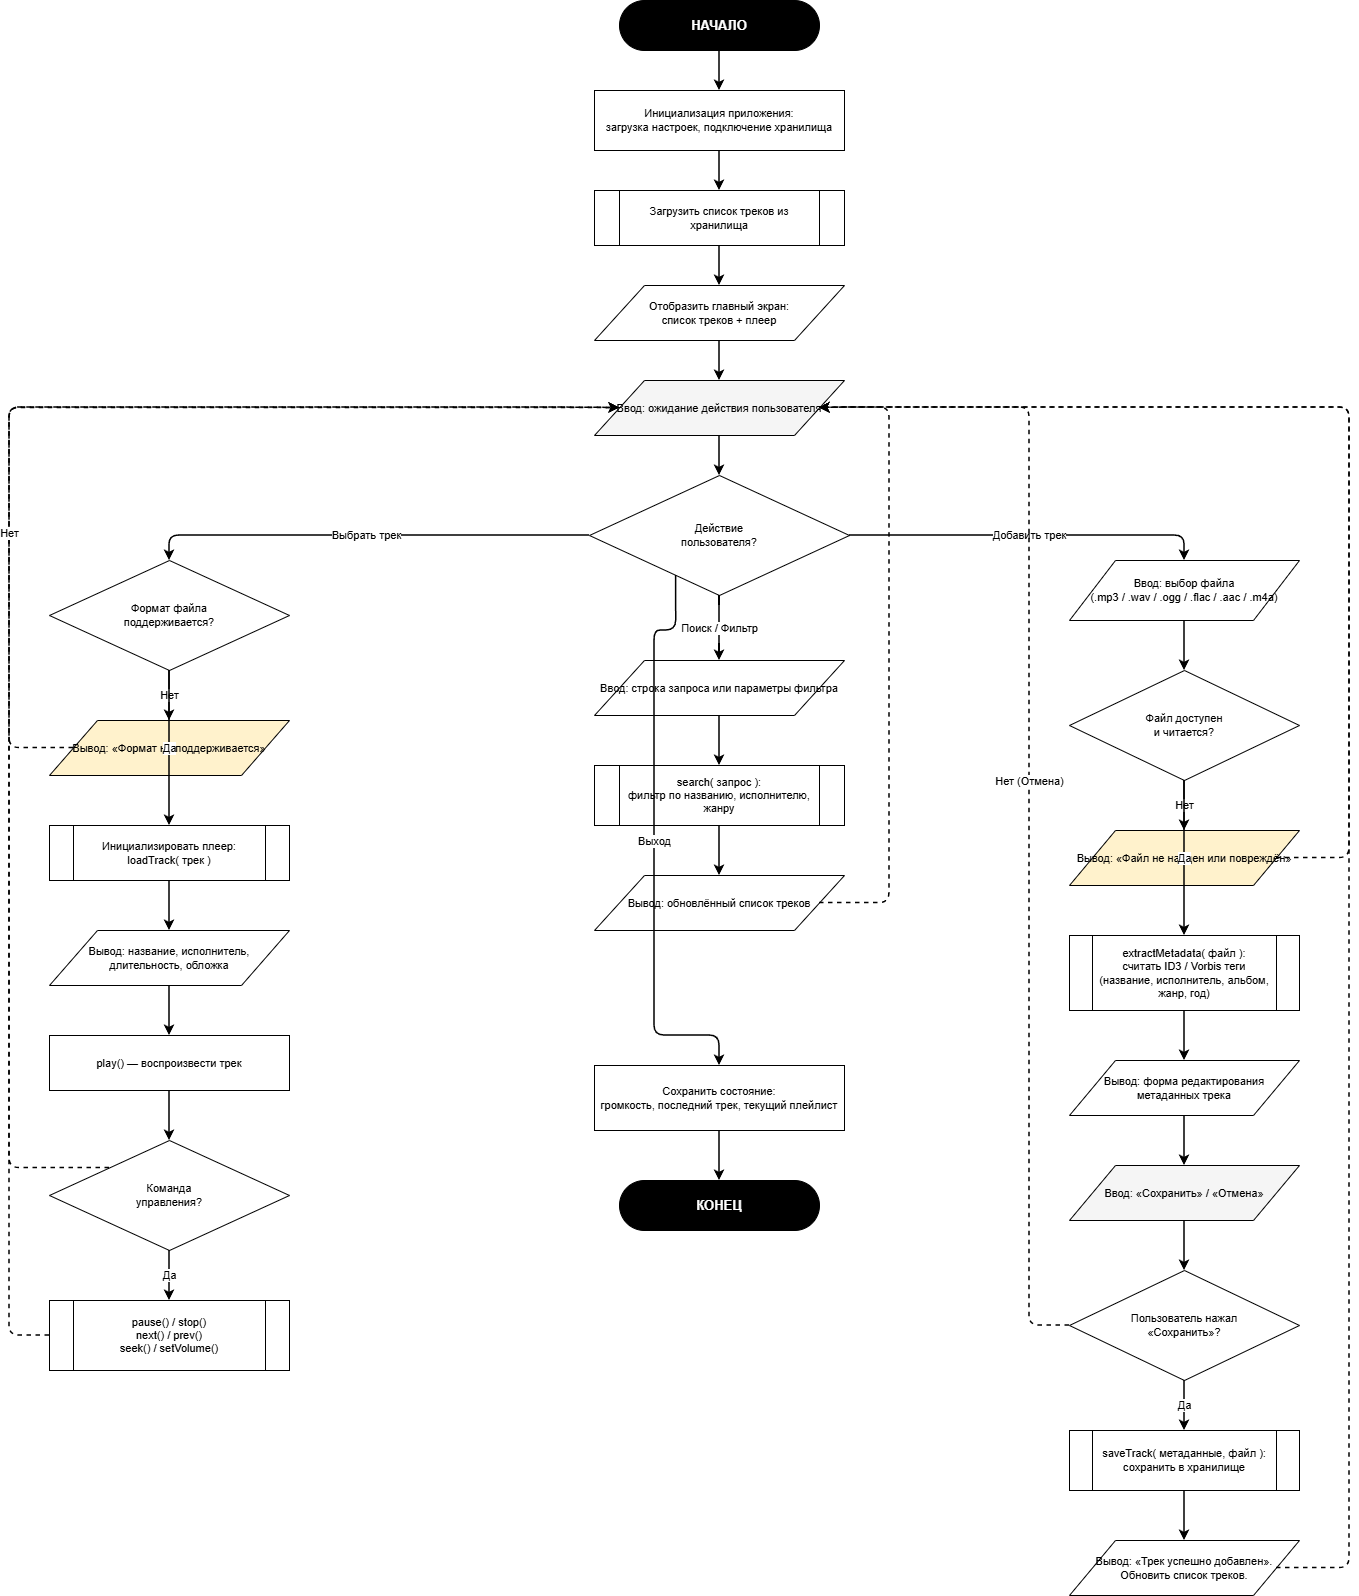

The diagram above was exported from draw.io. Its source (the exported page's mxGraphModel, read from the mxfile embedded in the PNG):
<mxGraphModel dx="8784" dy="3925" grid="1" gridSize="10" guides="1" tooltips="1" connect="1" arrows="1" fold="1" page="1" pageScale="1" pageWidth="827" pageHeight="1169" math="0" shadow="0">
  <root>
    <mxCell id="0" />
    <mxCell id="1" parent="0" />
    <mxCell id="z-r1Jedb3QTZ_Bf6B-St-1" parent="1" style="rounded=1;arcSize=50;whiteSpace=wrap;html=1;fillColor=#000000;strokeColor=#000000;fontColor=#ffffff;fontSize=13;fontStyle=1;" value="НАЧАЛО" vertex="1">
      <mxGeometry height="50" width="200" x="-910" y="360" as="geometry" />
    </mxCell>
    <mxCell id="z-r1Jedb3QTZ_Bf6B-St-2" parent="1" style="rounded=0;whiteSpace=wrap;html=1;fillColor=#ffffff;strokeColor=#000000;fontSize=11;" value="Инициализация приложения:&lt;br/&gt;загрузка настроек, подключение хранилища" vertex="1">
      <mxGeometry height="60" width="250" x="-935" y="450" as="geometry" />
    </mxCell>
    <mxCell id="z-r1Jedb3QTZ_Bf6B-St-3" parent="1" style="shape=process;backgroundOutline=1;whiteSpace=wrap;html=1;fillColor=#ffffff;strokeColor=#000000;fontSize=11;" value="Загрузить список треков из хранилища" vertex="1">
      <mxGeometry height="55" width="250" x="-935" y="550" as="geometry" />
    </mxCell>
    <mxCell id="z-r1Jedb3QTZ_Bf6B-St-4" parent="1" style="shape=parallelogram;perimeter=parallelogramPerimeter;whiteSpace=wrap;html=1;fillColor=#ffffff;strokeColor=#000000;fontSize=11;" value="Отобразить главный экран:&lt;br/&gt;список треков + плеер" vertex="1">
      <mxGeometry height="55" width="250" x="-935" y="645" as="geometry" />
    </mxCell>
    <mxCell id="z-r1Jedb3QTZ_Bf6B-St-5" parent="1" style="shape=parallelogram;perimeter=parallelogramPerimeter;whiteSpace=wrap;html=1;fillColor=#f5f5f5;strokeColor=#000000;fontSize=11;" value="Ввод: ожидание действия пользователя" vertex="1">
      <mxGeometry height="55" width="250" x="-935" y="740" as="geometry" />
    </mxCell>
    <mxCell id="z-r1Jedb3QTZ_Bf6B-St-6" parent="1" style="rhombus;whiteSpace=wrap;html=1;fillColor=#ffffff;strokeColor=#000000;fontSize=11;verticalAlign=middle;" value="Действие&lt;br/&gt;пользователя?" vertex="1">
      <mxGeometry height="120" width="260" x="-940" y="835" as="geometry" />
    </mxCell>
    <mxCell id="z-r1Jedb3QTZ_Bf6B-St-7" edge="1" parent="1" source="z-r1Jedb3QTZ_Bf6B-St-1" style="edgeStyle=orthogonalEdgeStyle;html=1;strokeColor=#000000;strokeWidth=1.5;" target="z-r1Jedb3QTZ_Bf6B-St-2">
      <mxGeometry relative="1" as="geometry" />
    </mxCell>
    <mxCell id="z-r1Jedb3QTZ_Bf6B-St-8" edge="1" parent="1" source="z-r1Jedb3QTZ_Bf6B-St-2" style="edgeStyle=orthogonalEdgeStyle;html=1;strokeColor=#000000;strokeWidth=1.5;" target="z-r1Jedb3QTZ_Bf6B-St-3">
      <mxGeometry relative="1" as="geometry" />
    </mxCell>
    <mxCell id="z-r1Jedb3QTZ_Bf6B-St-9" edge="1" parent="1" source="z-r1Jedb3QTZ_Bf6B-St-3" style="edgeStyle=orthogonalEdgeStyle;html=1;strokeColor=#000000;strokeWidth=1.5;" target="z-r1Jedb3QTZ_Bf6B-St-4">
      <mxGeometry relative="1" as="geometry" />
    </mxCell>
    <mxCell id="z-r1Jedb3QTZ_Bf6B-St-10" edge="1" parent="1" source="z-r1Jedb3QTZ_Bf6B-St-4" style="edgeStyle=orthogonalEdgeStyle;html=1;strokeColor=#000000;strokeWidth=1.5;" target="z-r1Jedb3QTZ_Bf6B-St-5">
      <mxGeometry relative="1" as="geometry" />
    </mxCell>
    <mxCell id="z-r1Jedb3QTZ_Bf6B-St-11" edge="1" parent="1" source="z-r1Jedb3QTZ_Bf6B-St-5" style="edgeStyle=orthogonalEdgeStyle;html=1;strokeColor=#000000;strokeWidth=1.5;" target="z-r1Jedb3QTZ_Bf6B-St-6">
      <mxGeometry relative="1" as="geometry" />
    </mxCell>
    <mxCell id="z-r1Jedb3QTZ_Bf6B-St-12" edge="1" parent="1" source="z-r1Jedb3QTZ_Bf6B-St-6" style="edgeStyle=orthogonalEdgeStyle;html=1;strokeColor=#000000;strokeWidth=1.5;exitX=0;exitY=0.5;exitDx=0;exitDy=0;entryX=0.5;entryY=0;entryDx=0;entryDy=0;" target="z-r1Jedb3QTZ_Bf6B-St-13" value="Выбрать трек">
      <mxGeometry relative="1" as="geometry">
        <Array as="points">
          <mxPoint x="-980" y="895" />
          <mxPoint x="-1360" y="895" />
        </Array>
      </mxGeometry>
    </mxCell>
    <mxCell id="z-r1Jedb3QTZ_Bf6B-St-13" parent="1" style="rhombus;whiteSpace=wrap;html=1;fillColor=#ffffff;strokeColor=#000000;fontSize=11;verticalAlign=middle;" value="Формат файла&lt;br/&gt;поддерживается?" vertex="1">
      <mxGeometry height="110" width="240" x="-1480" y="920" as="geometry" />
    </mxCell>
    <mxCell id="z-r1Jedb3QTZ_Bf6B-St-14" parent="1" style="shape=parallelogram;perimeter=parallelogramPerimeter;whiteSpace=wrap;html=1;fillColor=#fff2cc;strokeColor=#000000;fontSize=11;" value="Вывод: «Формат не поддерживается»" vertex="1">
      <mxGeometry height="55" width="240" x="-1480" y="1080" as="geometry" />
    </mxCell>
    <mxCell id="z-r1Jedb3QTZ_Bf6B-St-15" parent="1" style="shape=process;backgroundOutline=1;whiteSpace=wrap;html=1;fillColor=#ffffff;strokeColor=#000000;fontSize=11;" value="Инициализировать плеер:&lt;br/&gt;loadTrack( трек )" vertex="1">
      <mxGeometry height="55" width="240" x="-1480" y="1185" as="geometry" />
    </mxCell>
    <mxCell id="z-r1Jedb3QTZ_Bf6B-St-16" parent="1" style="shape=parallelogram;perimeter=parallelogramPerimeter;whiteSpace=wrap;html=1;fillColor=#ffffff;strokeColor=#000000;fontSize=11;" value="Вывод: название, исполнитель,&lt;br/&gt;длительность, обложка" vertex="1">
      <mxGeometry height="55" width="240" x="-1480" y="1290" as="geometry" />
    </mxCell>
    <mxCell id="z-r1Jedb3QTZ_Bf6B-St-17" parent="1" style="rounded=0;whiteSpace=wrap;html=1;fillColor=#ffffff;strokeColor=#000000;fontSize=11;" value="play() — воспроизвести трек" vertex="1">
      <mxGeometry height="55" width="240" x="-1480" y="1395" as="geometry" />
    </mxCell>
    <mxCell id="z-r1Jedb3QTZ_Bf6B-St-18" parent="1" style="rhombus;whiteSpace=wrap;html=1;fillColor=#ffffff;strokeColor=#000000;fontSize=11;verticalAlign=middle;" value="Команда&lt;br/&gt;управления?" vertex="1">
      <mxGeometry height="110" width="240" x="-1480" y="1500" as="geometry" />
    </mxCell>
    <mxCell id="z-r1Jedb3QTZ_Bf6B-St-19" parent="1" style="shape=process;backgroundOutline=1;whiteSpace=wrap;html=1;fillColor=#ffffff;strokeColor=#000000;fontSize=11;" value="pause() / stop()&lt;br/&gt;next() / prev()&lt;br/&gt;seek() / setVolume()" vertex="1">
      <mxGeometry height="70" width="240" x="-1480" y="1660" as="geometry" />
    </mxCell>
    <mxCell id="z-r1Jedb3QTZ_Bf6B-St-20" edge="1" parent="1" source="z-r1Jedb3QTZ_Bf6B-St-13" style="edgeStyle=orthogonalEdgeStyle;html=1;strokeColor=#000000;strokeWidth=1.5;exitX=0.5;exitY=1;exitDx=0;exitDy=0;" target="z-r1Jedb3QTZ_Bf6B-St-14" value="Нет">
      <mxGeometry relative="1" as="geometry" />
    </mxCell>
    <mxCell id="z-r1Jedb3QTZ_Bf6B-St-21" edge="1" parent="1" source="z-r1Jedb3QTZ_Bf6B-St-14" style="edgeStyle=orthogonalEdgeStyle;html=1;strokeColor=#000000;strokeWidth=1.5;dashed=1;exitX=0;exitY=0.5;exitDx=0;exitDy=0;entryX=0;entryY=0.5;entryDx=0;entryDy=0;" target="z-r1Jedb3QTZ_Bf6B-St-5">
      <mxGeometry relative="1" as="geometry">
        <Array as="points">
          <mxPoint x="-1520" y="1107" />
          <mxPoint x="-1520" y="767" />
          <mxPoint x="-975" y="767" />
        </Array>
      </mxGeometry>
    </mxCell>
    <mxCell id="z-r1Jedb3QTZ_Bf6B-St-22" edge="1" parent="1" source="z-r1Jedb3QTZ_Bf6B-St-13" style="edgeStyle=orthogonalEdgeStyle;html=1;strokeColor=#000000;strokeWidth=1.5;" target="z-r1Jedb3QTZ_Bf6B-St-15" value="Да">
      <mxGeometry relative="1" as="geometry" />
    </mxCell>
    <mxCell id="z-r1Jedb3QTZ_Bf6B-St-23" edge="1" parent="1" source="z-r1Jedb3QTZ_Bf6B-St-15" style="edgeStyle=orthogonalEdgeStyle;html=1;strokeColor=#000000;strokeWidth=1.5;" target="z-r1Jedb3QTZ_Bf6B-St-16">
      <mxGeometry relative="1" as="geometry" />
    </mxCell>
    <mxCell id="z-r1Jedb3QTZ_Bf6B-St-24" edge="1" parent="1" source="z-r1Jedb3QTZ_Bf6B-St-16" style="edgeStyle=orthogonalEdgeStyle;html=1;strokeColor=#000000;strokeWidth=1.5;" target="z-r1Jedb3QTZ_Bf6B-St-17">
      <mxGeometry relative="1" as="geometry" />
    </mxCell>
    <mxCell id="z-r1Jedb3QTZ_Bf6B-St-25" edge="1" parent="1" source="z-r1Jedb3QTZ_Bf6B-St-17" style="edgeStyle=orthogonalEdgeStyle;html=1;strokeColor=#000000;strokeWidth=1.5;" target="z-r1Jedb3QTZ_Bf6B-St-18">
      <mxGeometry relative="1" as="geometry" />
    </mxCell>
    <mxCell id="z-r1Jedb3QTZ_Bf6B-St-26" edge="1" parent="1" source="z-r1Jedb3QTZ_Bf6B-St-18" style="edgeStyle=orthogonalEdgeStyle;html=1;strokeColor=#000000;strokeWidth=1.5;" target="z-r1Jedb3QTZ_Bf6B-St-19" value="Да">
      <mxGeometry relative="1" as="geometry" />
    </mxCell>
    <mxCell id="z-r1Jedb3QTZ_Bf6B-St-27" edge="1" parent="1" source="z-r1Jedb3QTZ_Bf6B-St-19" style="edgeStyle=orthogonalEdgeStyle;html=1;strokeColor=#000000;strokeWidth=1.5;dashed=1;exitX=0;exitY=0.5;exitDx=0;exitDy=0;entryX=0;entryY=0.5;entryDx=0;entryDy=0;" target="z-r1Jedb3QTZ_Bf6B-St-5">
      <mxGeometry relative="1" as="geometry">
        <Array as="points">
          <mxPoint x="-1520" y="1695" />
          <mxPoint x="-1520" y="767" />
          <mxPoint x="-975" y="767" />
        </Array>
      </mxGeometry>
    </mxCell>
    <mxCell id="z-r1Jedb3QTZ_Bf6B-St-28" edge="1" parent="1" source="z-r1Jedb3QTZ_Bf6B-St-18" style="edgeStyle=orthogonalEdgeStyle;html=1;strokeColor=#000000;strokeWidth=1.5;dashed=1;exitX=0;exitY=0;exitDx=0;exitDy=0;entryX=0;entryY=0.5;entryDx=0;entryDy=0;" target="z-r1Jedb3QTZ_Bf6B-St-5" value="Нет">
      <mxGeometry relative="1" as="geometry">
        <Array as="points">
          <mxPoint x="-1520" y="1500" />
          <mxPoint x="-1520" y="767" />
          <mxPoint x="-975" y="767" />
        </Array>
      </mxGeometry>
    </mxCell>
    <mxCell id="z-r1Jedb3QTZ_Bf6B-St-29" edge="1" parent="1" source="z-r1Jedb3QTZ_Bf6B-St-6" style="edgeStyle=orthogonalEdgeStyle;html=1;strokeColor=#000000;strokeWidth=1.5;exitX=0.5;exitY=1;exitDx=0;exitDy=0;entryX=0.5;entryY=0;entryDx=0;entryDy=0;" target="z-r1Jedb3QTZ_Bf6B-St-30" value="Поиск / Фильтр">
      <mxGeometry relative="1" as="geometry">
        <Array as="points">
          <mxPoint x="-810" y="990" />
        </Array>
      </mxGeometry>
    </mxCell>
    <mxCell id="z-r1Jedb3QTZ_Bf6B-St-30" parent="1" style="shape=parallelogram;perimeter=parallelogramPerimeter;whiteSpace=wrap;html=1;fillColor=#ffffff;strokeColor=#000000;fontSize=11;" value="Ввод: строка запроса или параметры фильтра" vertex="1">
      <mxGeometry height="55" width="250" x="-935" y="1020" as="geometry" />
    </mxCell>
    <mxCell id="z-r1Jedb3QTZ_Bf6B-St-31" parent="1" style="shape=process;backgroundOutline=1;whiteSpace=wrap;html=1;fillColor=#ffffff;strokeColor=#000000;fontSize=11;" value="search( запрос ):&lt;br/&gt;фильтр по названию, исполнителю, жанру" vertex="1">
      <mxGeometry height="60" width="250" x="-935" y="1125" as="geometry" />
    </mxCell>
    <mxCell id="z-r1Jedb3QTZ_Bf6B-St-32" parent="1" style="shape=parallelogram;perimeter=parallelogramPerimeter;whiteSpace=wrap;html=1;fillColor=#ffffff;strokeColor=#000000;fontSize=11;" value="Вывод: обновлённый список треков" vertex="1">
      <mxGeometry height="55" width="250" x="-935" y="1235" as="geometry" />
    </mxCell>
    <mxCell id="z-r1Jedb3QTZ_Bf6B-St-33" edge="1" parent="1" source="z-r1Jedb3QTZ_Bf6B-St-30" style="edgeStyle=orthogonalEdgeStyle;html=1;strokeColor=#000000;strokeWidth=1.5;" target="z-r1Jedb3QTZ_Bf6B-St-31">
      <mxGeometry relative="1" as="geometry" />
    </mxCell>
    <mxCell id="z-r1Jedb3QTZ_Bf6B-St-34" edge="1" parent="1" source="z-r1Jedb3QTZ_Bf6B-St-31" style="edgeStyle=orthogonalEdgeStyle;html=1;strokeColor=#000000;strokeWidth=1.5;" target="z-r1Jedb3QTZ_Bf6B-St-32">
      <mxGeometry relative="1" as="geometry" />
    </mxCell>
    <mxCell id="z-r1Jedb3QTZ_Bf6B-St-35" edge="1" parent="1" source="z-r1Jedb3QTZ_Bf6B-St-32" style="edgeStyle=orthogonalEdgeStyle;html=1;strokeColor=#000000;strokeWidth=1.5;dashed=1;exitX=1;exitY=0.5;exitDx=0;exitDy=0;entryX=1;entryY=0.5;entryDx=0;entryDy=0;" target="z-r1Jedb3QTZ_Bf6B-St-5">
      <mxGeometry relative="1" as="geometry">
        <Array as="points">
          <mxPoint x="-640" y="1262" />
          <mxPoint x="-640" y="767" />
          <mxPoint x="-685" y="767" />
        </Array>
      </mxGeometry>
    </mxCell>
    <mxCell id="z-r1Jedb3QTZ_Bf6B-St-36" edge="1" parent="1" source="z-r1Jedb3QTZ_Bf6B-St-6" style="edgeStyle=orthogonalEdgeStyle;html=1;strokeColor=#000000;strokeWidth=1.5;exitX=1;exitY=0.5;exitDx=0;exitDy=0;entryX=0.5;entryY=0;entryDx=0;entryDy=0;" target="z-r1Jedb3QTZ_Bf6B-St-37" value="Добавить трек">
      <mxGeometry relative="1" as="geometry">
        <Array as="points">
          <mxPoint x="-640" y="895" />
          <mxPoint x="-345.00000000000006" y="895" />
        </Array>
      </mxGeometry>
    </mxCell>
    <mxCell id="z-r1Jedb3QTZ_Bf6B-St-37" parent="1" style="shape=parallelogram;perimeter=parallelogramPerimeter;whiteSpace=wrap;html=1;fillColor=#ffffff;strokeColor=#000000;fontSize=11;" value="Ввод: выбор файла&lt;br/&gt;(.mp3 / .wav / .ogg / .flac / .aac / .m4a)" vertex="1">
      <mxGeometry height="60" width="230" x="-460" y="920" as="geometry" />
    </mxCell>
    <mxCell id="z-r1Jedb3QTZ_Bf6B-St-38" parent="1" style="rhombus;whiteSpace=wrap;html=1;fillColor=#ffffff;strokeColor=#000000;fontSize=11;verticalAlign=middle;" value="Файл доступен&lt;br/&gt;и читается?" vertex="1">
      <mxGeometry height="110" width="230" x="-460" y="1030" as="geometry" />
    </mxCell>
    <mxCell id="z-r1Jedb3QTZ_Bf6B-St-39" parent="1" style="shape=parallelogram;perimeter=parallelogramPerimeter;whiteSpace=wrap;html=1;fillColor=#fff2cc;strokeColor=#000000;fontSize=11;" value="Вывод: «Файл не найден или повреждён»" vertex="1">
      <mxGeometry height="55" width="230" x="-460" y="1190" as="geometry" />
    </mxCell>
    <mxCell id="z-r1Jedb3QTZ_Bf6B-St-40" parent="1" style="shape=process;backgroundOutline=1;whiteSpace=wrap;html=1;fillColor=#ffffff;strokeColor=#000000;fontSize=11;" value="extractMetadata( файл ):&lt;br/&gt;считать ID3 / Vorbis теги&lt;br/&gt;(название, исполнитель, альбом, жанр, год)" vertex="1">
      <mxGeometry height="75" width="230" x="-460" y="1295" as="geometry" />
    </mxCell>
    <mxCell id="z-r1Jedb3QTZ_Bf6B-St-41" parent="1" style="shape=parallelogram;perimeter=parallelogramPerimeter;whiteSpace=wrap;html=1;fillColor=#ffffff;strokeColor=#000000;fontSize=11;" value="Вывод: форма редактирования&lt;br/&gt;метаданных трека" vertex="1">
      <mxGeometry height="55" width="230" x="-460" y="1420" as="geometry" />
    </mxCell>
    <mxCell id="z-r1Jedb3QTZ_Bf6B-St-42" parent="1" style="shape=parallelogram;perimeter=parallelogramPerimeter;whiteSpace=wrap;html=1;fillColor=#f5f5f5;strokeColor=#000000;fontSize=11;" value="Ввод: «Сохранить» / «Отмена»" vertex="1">
      <mxGeometry height="55" width="230" x="-460" y="1525" as="geometry" />
    </mxCell>
    <mxCell id="z-r1Jedb3QTZ_Bf6B-St-43" parent="1" style="rhombus;whiteSpace=wrap;html=1;fillColor=#ffffff;strokeColor=#000000;fontSize=11;verticalAlign=middle;" value="Пользователь нажал&lt;br/&gt;«Сохранить»?" vertex="1">
      <mxGeometry height="110" width="230" x="-460" y="1630" as="geometry" />
    </mxCell>
    <mxCell id="z-r1Jedb3QTZ_Bf6B-St-44" parent="1" style="shape=process;backgroundOutline=1;whiteSpace=wrap;html=1;fillColor=#ffffff;strokeColor=#000000;fontSize=11;" value="saveTrack( метаданные, файл ):&lt;br/&gt;сохранить в хранилище" vertex="1">
      <mxGeometry height="60" width="230" x="-460" y="1790" as="geometry" />
    </mxCell>
    <mxCell id="z-r1Jedb3QTZ_Bf6B-St-45" parent="1" style="shape=parallelogram;perimeter=parallelogramPerimeter;whiteSpace=wrap;html=1;fillColor=#ffffff;strokeColor=#000000;fontSize=11;" value="Вывод: «Трек успешно добавлен».&lt;br/&gt;Обновить список треков." vertex="1">
      <mxGeometry height="55" width="230" x="-460" y="1900" as="geometry" />
    </mxCell>
    <mxCell id="z-r1Jedb3QTZ_Bf6B-St-46" edge="1" parent="1" source="z-r1Jedb3QTZ_Bf6B-St-37" style="edgeStyle=orthogonalEdgeStyle;html=1;strokeColor=#000000;strokeWidth=1.5;" target="z-r1Jedb3QTZ_Bf6B-St-38">
      <mxGeometry relative="1" as="geometry" />
    </mxCell>
    <mxCell id="z-r1Jedb3QTZ_Bf6B-St-47" edge="1" parent="1" source="z-r1Jedb3QTZ_Bf6B-St-38" style="edgeStyle=orthogonalEdgeStyle;html=1;strokeColor=#000000;strokeWidth=1.5;exitX=0.5;exitY=1;exitDx=0;exitDy=0;" target="z-r1Jedb3QTZ_Bf6B-St-39" value="Нет">
      <mxGeometry relative="1" as="geometry" />
    </mxCell>
    <mxCell id="z-r1Jedb3QTZ_Bf6B-St-48" edge="1" parent="1" source="z-r1Jedb3QTZ_Bf6B-St-39" style="edgeStyle=orthogonalEdgeStyle;html=1;strokeColor=#000000;strokeWidth=1.5;dashed=1;exitX=1;exitY=0.5;exitDx=0;exitDy=0;entryX=1;entryY=0.5;entryDx=0;entryDy=0;" target="z-r1Jedb3QTZ_Bf6B-St-5">
      <mxGeometry relative="1" as="geometry">
        <Array as="points">
          <mxPoint x="-180.00000000000006" y="1217" />
          <mxPoint x="-180.00000000000006" y="767" />
          <mxPoint x="-685" y="767" />
        </Array>
      </mxGeometry>
    </mxCell>
    <mxCell id="z-r1Jedb3QTZ_Bf6B-St-49" edge="1" parent="1" source="z-r1Jedb3QTZ_Bf6B-St-38" style="edgeStyle=orthogonalEdgeStyle;html=1;strokeColor=#000000;strokeWidth=1.5;" target="z-r1Jedb3QTZ_Bf6B-St-40" value="Да">
      <mxGeometry relative="1" as="geometry" />
    </mxCell>
    <mxCell id="z-r1Jedb3QTZ_Bf6B-St-50" edge="1" parent="1" source="z-r1Jedb3QTZ_Bf6B-St-40" style="edgeStyle=orthogonalEdgeStyle;html=1;strokeColor=#000000;strokeWidth=1.5;" target="z-r1Jedb3QTZ_Bf6B-St-41">
      <mxGeometry relative="1" as="geometry" />
    </mxCell>
    <mxCell id="z-r1Jedb3QTZ_Bf6B-St-51" edge="1" parent="1" source="z-r1Jedb3QTZ_Bf6B-St-41" style="edgeStyle=orthogonalEdgeStyle;html=1;strokeColor=#000000;strokeWidth=1.5;" target="z-r1Jedb3QTZ_Bf6B-St-42">
      <mxGeometry relative="1" as="geometry" />
    </mxCell>
    <mxCell id="z-r1Jedb3QTZ_Bf6B-St-52" edge="1" parent="1" source="z-r1Jedb3QTZ_Bf6B-St-42" style="edgeStyle=orthogonalEdgeStyle;html=1;strokeColor=#000000;strokeWidth=1.5;" target="z-r1Jedb3QTZ_Bf6B-St-43">
      <mxGeometry relative="1" as="geometry" />
    </mxCell>
    <mxCell id="z-r1Jedb3QTZ_Bf6B-St-53" edge="1" parent="1" source="z-r1Jedb3QTZ_Bf6B-St-43" style="edgeStyle=orthogonalEdgeStyle;html=1;strokeColor=#000000;strokeWidth=1.5;dashed=1;exitX=0;exitY=0.5;exitDx=0;exitDy=0;entryX=1;entryY=0.5;entryDx=0;entryDy=0;" target="z-r1Jedb3QTZ_Bf6B-St-5" value="Нет (Отмена)">
      <mxGeometry relative="1" as="geometry">
        <Array as="points">
          <mxPoint x="-500" y="1685" />
          <mxPoint x="-500" y="767" />
          <mxPoint x="-685" y="767" />
        </Array>
      </mxGeometry>
    </mxCell>
    <mxCell id="z-r1Jedb3QTZ_Bf6B-St-54" edge="1" parent="1" source="z-r1Jedb3QTZ_Bf6B-St-43" style="edgeStyle=orthogonalEdgeStyle;html=1;strokeColor=#000000;strokeWidth=1.5;" target="z-r1Jedb3QTZ_Bf6B-St-44" value="Да">
      <mxGeometry relative="1" as="geometry" />
    </mxCell>
    <mxCell id="z-r1Jedb3QTZ_Bf6B-St-55" edge="1" parent="1" source="z-r1Jedb3QTZ_Bf6B-St-44" style="edgeStyle=orthogonalEdgeStyle;html=1;strokeColor=#000000;strokeWidth=1.5;" target="z-r1Jedb3QTZ_Bf6B-St-45">
      <mxGeometry relative="1" as="geometry" />
    </mxCell>
    <mxCell id="z-r1Jedb3QTZ_Bf6B-St-56" edge="1" parent="1" source="z-r1Jedb3QTZ_Bf6B-St-45" style="edgeStyle=orthogonalEdgeStyle;html=1;strokeColor=#000000;strokeWidth=1.5;dashed=1;exitX=1;exitY=0.5;exitDx=0;exitDy=0;entryX=1;entryY=0.5;entryDx=0;entryDy=0;" target="z-r1Jedb3QTZ_Bf6B-St-5">
      <mxGeometry relative="1" as="geometry">
        <Array as="points">
          <mxPoint x="-180.00000000000006" y="1927" />
          <mxPoint x="-180.00000000000006" y="767" />
          <mxPoint x="-685" y="767" />
        </Array>
      </mxGeometry>
    </mxCell>
    <mxCell id="z-r1Jedb3QTZ_Bf6B-St-57" edge="1" parent="1" source="z-r1Jedb3QTZ_Bf6B-St-6" style="edgeStyle=orthogonalEdgeStyle;html=1;strokeColor=#000000;strokeWidth=1.5;exitX=0.25;exitY=1;exitDx=0;exitDy=0;entryX=0.5;entryY=0;entryDx=0;entryDy=0;" target="z-r1Jedb3QTZ_Bf6B-St-58" value="Выход">
      <mxGeometry relative="1" as="geometry">
        <Array as="points">
          <mxPoint x="-875" y="990" />
          <mxPoint x="-875" y="1395" />
        </Array>
      </mxGeometry>
    </mxCell>
    <mxCell id="z-r1Jedb3QTZ_Bf6B-St-58" parent="1" style="rounded=0;whiteSpace=wrap;html=1;fillColor=#ffffff;strokeColor=#000000;fontSize=11;" value="Сохранить состояние:&lt;br/&gt;громкость, последний трек, текущий плейлист" vertex="1">
      <mxGeometry height="65" width="250" x="-935" y="1425" as="geometry" />
    </mxCell>
    <mxCell id="z-r1Jedb3QTZ_Bf6B-St-59" parent="1" style="rounded=1;arcSize=50;whiteSpace=wrap;html=1;fillColor=#000000;strokeColor=#000000;fontColor=#ffffff;fontSize=13;fontStyle=1;" value="КОНЕЦ" vertex="1">
      <mxGeometry height="50" width="200" x="-910" y="1540" as="geometry" />
    </mxCell>
    <mxCell id="z-r1Jedb3QTZ_Bf6B-St-60" edge="1" parent="1" source="z-r1Jedb3QTZ_Bf6B-St-58" style="edgeStyle=orthogonalEdgeStyle;html=1;strokeColor=#000000;strokeWidth=1.5;" target="z-r1Jedb3QTZ_Bf6B-St-59">
      <mxGeometry relative="1" as="geometry" />
    </mxCell>
  </root>
</mxGraphModel>